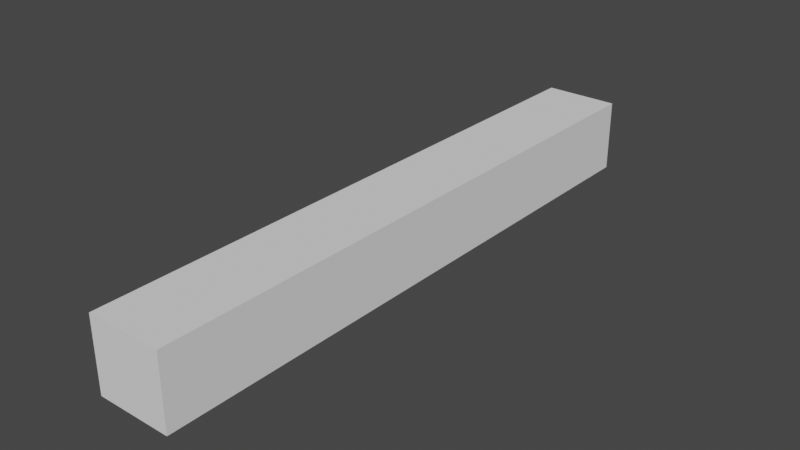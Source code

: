 # Source: glassHorizontalPlane.blend  (saved by Blender 2.90.8; exported with 4.5.12 LTS)
import bpy
from mathutils import Matrix  # noqa: F401  (used for matrix-valued properties, if any)

bpy.ops.wm.read_factory_settings(use_empty=True)
scene = bpy.context.scene
scene.name = 'Scene'

# ---- collections
col_collection = bpy.data.collections.new('Collection'); scene.collection.children.link(col_collection)

# ---- world
world_world = bpy.data.worlds.new('World'); scene.world = world_world
world_world.use_nodes = True; world_world.node_tree.nodes.clear()
_N = world_world.node_tree.nodes; _L = world_world.node_tree.links
n0 = _N.new('ShaderNodeOutputWorld'); n0.name = 'World Output'; n0.location = (300, 300)
n1 = _N.new('ShaderNodeBackground'); n1.name = 'Background'; n1.location = (10, 300)
n1.inputs[0].default_value = (0.05088, 0.05088, 0.05088, 1.0)
_L.new(n1.outputs[0], n0.inputs[0])
n0.is_active_output = True
world_world.color = (0.05088, 0.05088, 0.05088)
world_world.use_sun_shadow = False
world_world.sun_shadow_jitter_overblur = 0.0

# ---- meshes
me_glassverticalplane = bpy.data.meshes.new('glassVerticalPlane')
me_glassverticalplane.from_pydata([(-0.4977, 0.4813, -4.0), (0.4977, 0.4813, 4.0), (-0.4977, 0.4813, 4.0), (0.4977, 0.4813, -4.0), (0.4977, -0.4813, 4.0), (0.4977, -0.4813, -4.0), (-0.4977, -0.4813, 4.0), (-0.4977, -0.4813, -4.0)], [], [(0, 1, 2), (3, 4, 1), (5, 6, 4), (7, 2, 6), (4, 2, 1), (3, 7, 5), (0, 3, 1), (3, 5, 4), (5, 7, 6), (7, 0, 2), (4, 6, 2), (3, 0, 7)])
me_glassverticalplane.polygons.foreach_set('use_smooth', [True] * 12)
_k = set([(0, 2), (0, 3), (0, 7), (1, 2), (1, 3), (1, 4), (2, 6), (3, 5), (4, 5), (4, 6), (5, 7), (6, 7)])
me_glassverticalplane.attributes.new('sharp_edge', 'BOOLEAN', 'EDGE').data.foreach_set('value', [ (min(e.vertices), max(e.vertices)) in _k for e in me_glassverticalplane.edges])
_uv = me_glassverticalplane.uv_layers.new(name='UVMap')
_uv.uv.foreach_set('vector', [0.8105, 0.2752, 0.6474, 0.2946, 0.6474, 0.2752, 0.8105, 0.2946, 0.6474, 0.3134, 0.6474, 0.2946, 0.8105, 0.3134, 0.6474, 0.3306, 0.6474, 0.3134, 0.8105, 0.3306, 0.6474, 0.3508, 0.6474, 0.3306, 0.6474, 0.3134, 0.6342, 0.3306, 0.6342, 0.3134, 0.8233, 0.3134, 0.8105, 0.3306, 0.8105, 0.3134, 0.8105, 0.2752, 0.8105, 0.2946, 0.6474, 0.2946, 0.8105, 0.2946, 0.8105, 0.3134, 0.6474, 0.3134, 0.8105, 0.3134, 0.8105, 0.3306, 0.6474, 0.3306, 0.8105, 0.3306, 0.8105, 0.3508, 0.6474, 0.3508, 0.6474, 0.3134, 0.6474, 0.3306, 0.6342, 0.3306, 0.8233, 0.3134, 0.8233, 0.3306, 0.8105, 0.3306])
me_glassverticalplane.use_remesh_fix_poles = True
me_glassverticalplane.use_remesh_preserve_attributes = False
me_glassverticalplane.use_mirror_vertex_groups = False
me_glassverticalplane.update()
me_glassverticalplane.normals_split_custom_set([tuple(v) for v in zip(*[iter([5.988e-08, -1.0, 1.936e-07, 5.988e-08, -1.0, 1.945e-07, 5.988e-08, -1.0, 1.946e-07, -1.0, 0.0, -2.98e-08, -1.0, 0.0, -2.98e-08, -1.0, 0.0, -2.98e-08, -5.988e-08, 1.0, -1.936e-07, -5.988e-08, 1.0, -1.945e-07, -5.988e-08, 1.0, -1.946e-07, 1.0, -2.349e-09, 2.98e-08, 1.0, -2.847e-08, 2.98e-08, 1.0, -3.082e-08, 2.98e-08, 0.0, 1.212e-07, -1.0, 0.0, 1.265e-07, -1.0, 0.0, 0.0, -1.0, 0.0, -1.265e-07, 1.0, 0.0, -1.212e-07, 1.0, 0.0, -2.477e-07, 1.0, 5.988e-08, -1.0, 1.936e-07, 5.988e-08, -1.0, 1.935e-07, 5.988e-08, -1.0, 1.945e-07, -1.0, 0.0, -2.98e-08, -1.0, 0.0, -2.98e-08, -1.0, 0.0, -2.98e-08, -5.988e-08, 1.0, -1.936e-07, -5.988e-08, 1.0, -1.935e-07, -5.988e-08, 1.0, -1.945e-07, 1.0, -2.349e-09, 2.98e-08, 1.0, 0.0, 2.98e-08, 1.0, -2.847e-08, 2.98e-08, 0.0, 1.212e-07, -1.0, 0.0, 2.477e-07, -1.0, 0.0, 1.265e-07, -1.0, 0.0, -1.265e-07, 1.0, 0.0, 0.0, 1.0, 0.0, -1.212e-07, 1.0])] * 3)])

# ---- objects
ob_glassverticalplane = bpy.data.objects.new('glassVerticalPlane', me_glassverticalplane)

# ---- transforms, parenting, visibility, modifiers, constraints
ob_glassverticalplane.location = (0.0, 0.0, 0.0)
ob_glassverticalplane.rotation_euler = (1.571, -0.0, 0.0)
ob_glassverticalplane.lineart.crease_threshold = 0.0

# ---- collection membership
col_collection.objects.link(ob_glassverticalplane)

# ---- scene / render settings (as saved in the file)
scene.frame_start = 1; scene.frame_end = 250; scene.frame_set(1)
scene.render.engine = 'BLENDER_EEVEE_NEXT'
scene.cycles.use_denoising = False
scene.cycles.samples = 128
scene.cycles.sampling_pattern = 'TABULATED_SOBOL'
scene.cycles.use_adaptive_sampling = False
scene.cycles.use_light_tree = False
scene.view_settings.view_transform = 'Filmic'
bpy.context.view_layer.update()

# ---- added for rendering (the .blend has no active camera and no usable light): camera, sun
cam_auto = bpy.data.cameras.new('AutoCamera')
cam_auto.lens = 50.0
cam_auto.sensor_width = 36.0
cam_auto.clip_end = 1000.0
ob_auto_camera = bpy.data.objects.new('AutoCamera', cam_auto)
scene.collection.objects.link(ob_auto_camera)
ob_auto_camera.location = (7.51186, -9.01424, 6.00949)
ob_auto_camera.rotation_euler = (1.09748, -7.21219e-08, 0.694738)
scene.camera = ob_auto_camera
light_auto_sun = bpy.data.lights.new('AutoSun', 'SUN')
light_auto_sun.energy = 3.0
light_auto_sun.angle = 0.0523599
ob_auto_sun = bpy.data.objects.new('AutoSun', light_auto_sun)
scene.collection.objects.link(ob_auto_sun)
ob_auto_sun.rotation_euler = (0.872665, 0.174533, 0.523599)
bpy.context.view_layer.update()
